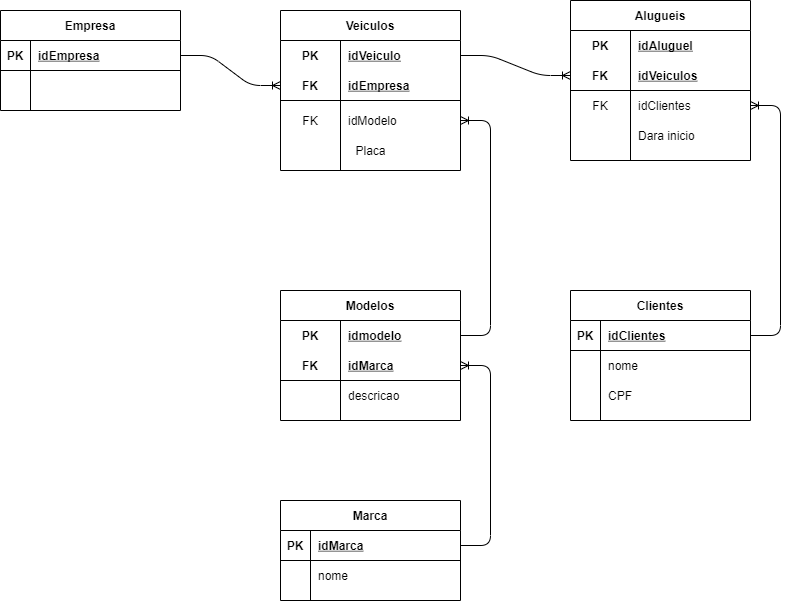

The diagram above was exported from draw.io. Its source (the exported page's mxGraphModel, read from the mxfile embedded in the PNG):
<mxGraphModel dx="1047" dy="811" grid="1" gridSize="10" guides="1" tooltips="1" connect="1" arrows="1" fold="1" page="1" pageScale="1" pageWidth="827" pageHeight="1169" math="0" shadow="0">
  <root>
    <mxCell id="0" />
    <mxCell id="1" parent="0" />
    <mxCell id="0FUBF5DgRr1HplpQokrU-28" value="Empresa" style="shape=table;startSize=30;container=1;collapsible=1;childLayout=tableLayout;fixedRows=1;rowLines=0;fontStyle=1;align=center;resizeLast=1;" vertex="1" parent="1">
      <mxGeometry x="30" y="280" width="180" height="100" as="geometry" />
    </mxCell>
    <mxCell id="0FUBF5DgRr1HplpQokrU-29" value="" style="shape=partialRectangle;collapsible=0;dropTarget=0;pointerEvents=0;fillColor=none;top=0;left=0;bottom=1;right=0;points=[[0,0.5],[1,0.5]];portConstraint=eastwest;" vertex="1" parent="0FUBF5DgRr1HplpQokrU-28">
      <mxGeometry y="30" width="180" height="30" as="geometry" />
    </mxCell>
    <mxCell id="0FUBF5DgRr1HplpQokrU-30" value="PK" style="shape=partialRectangle;connectable=0;fillColor=none;top=0;left=0;bottom=0;right=0;fontStyle=1;overflow=hidden;" vertex="1" parent="0FUBF5DgRr1HplpQokrU-29">
      <mxGeometry width="30" height="30" as="geometry">
        <mxRectangle width="30" height="30" as="alternateBounds" />
      </mxGeometry>
    </mxCell>
    <mxCell id="0FUBF5DgRr1HplpQokrU-31" value="idEmpresa" style="shape=partialRectangle;connectable=0;fillColor=none;top=0;left=0;bottom=0;right=0;align=left;spacingLeft=6;fontStyle=5;overflow=hidden;" vertex="1" parent="0FUBF5DgRr1HplpQokrU-29">
      <mxGeometry x="30" width="150" height="30" as="geometry">
        <mxRectangle width="150" height="30" as="alternateBounds" />
      </mxGeometry>
    </mxCell>
    <mxCell id="0FUBF5DgRr1HplpQokrU-32" value="" style="shape=partialRectangle;collapsible=0;dropTarget=0;pointerEvents=0;fillColor=none;top=0;left=0;bottom=0;right=0;points=[[0,0.5],[1,0.5]];portConstraint=eastwest;" vertex="1" parent="0FUBF5DgRr1HplpQokrU-28">
      <mxGeometry y="60" width="180" height="30" as="geometry" />
    </mxCell>
    <mxCell id="0FUBF5DgRr1HplpQokrU-33" value="" style="shape=partialRectangle;connectable=0;fillColor=none;top=0;left=0;bottom=0;right=0;editable=1;overflow=hidden;" vertex="1" parent="0FUBF5DgRr1HplpQokrU-32">
      <mxGeometry width="30" height="30" as="geometry">
        <mxRectangle width="30" height="30" as="alternateBounds" />
      </mxGeometry>
    </mxCell>
    <mxCell id="0FUBF5DgRr1HplpQokrU-34" value="" style="shape=partialRectangle;connectable=0;fillColor=none;top=0;left=0;bottom=0;right=0;align=left;spacingLeft=6;overflow=hidden;" vertex="1" parent="0FUBF5DgRr1HplpQokrU-32">
      <mxGeometry x="30" width="150" height="30" as="geometry">
        <mxRectangle width="150" height="30" as="alternateBounds" />
      </mxGeometry>
    </mxCell>
    <mxCell id="0FUBF5DgRr1HplpQokrU-170" value="Veiculos" style="shape=table;startSize=30;container=1;collapsible=1;childLayout=tableLayout;fixedRows=1;rowLines=0;fontStyle=1;align=center;resizeLast=1;" vertex="1" parent="1">
      <mxGeometry x="310" y="280" width="180" height="160" as="geometry" />
    </mxCell>
    <mxCell id="0FUBF5DgRr1HplpQokrU-171" value="" style="shape=partialRectangle;collapsible=0;dropTarget=0;pointerEvents=0;fillColor=none;top=0;left=0;bottom=0;right=0;points=[[0,0.5],[1,0.5]];portConstraint=eastwest;" vertex="1" parent="0FUBF5DgRr1HplpQokrU-170">
      <mxGeometry y="30" width="180" height="30" as="geometry" />
    </mxCell>
    <mxCell id="0FUBF5DgRr1HplpQokrU-172" value="PK" style="shape=partialRectangle;connectable=0;fillColor=none;top=0;left=0;bottom=0;right=0;fontStyle=1;overflow=hidden;" vertex="1" parent="0FUBF5DgRr1HplpQokrU-171">
      <mxGeometry width="60" height="30" as="geometry">
        <mxRectangle width="60" height="30" as="alternateBounds" />
      </mxGeometry>
    </mxCell>
    <mxCell id="0FUBF5DgRr1HplpQokrU-173" value="idVeiculo" style="shape=partialRectangle;connectable=0;fillColor=none;top=0;left=0;bottom=0;right=0;align=left;spacingLeft=6;fontStyle=5;overflow=hidden;" vertex="1" parent="0FUBF5DgRr1HplpQokrU-171">
      <mxGeometry x="60" width="120" height="30" as="geometry">
        <mxRectangle width="120" height="30" as="alternateBounds" />
      </mxGeometry>
    </mxCell>
    <mxCell id="0FUBF5DgRr1HplpQokrU-174" value="" style="shape=partialRectangle;collapsible=0;dropTarget=0;pointerEvents=0;fillColor=none;top=0;left=0;bottom=1;right=0;points=[[0,0.5],[1,0.5]];portConstraint=eastwest;" vertex="1" parent="0FUBF5DgRr1HplpQokrU-170">
      <mxGeometry y="60" width="180" height="30" as="geometry" />
    </mxCell>
    <mxCell id="0FUBF5DgRr1HplpQokrU-175" value="FK" style="shape=partialRectangle;connectable=0;fillColor=none;top=0;left=0;bottom=0;right=0;fontStyle=1;overflow=hidden;" vertex="1" parent="0FUBF5DgRr1HplpQokrU-174">
      <mxGeometry width="60" height="30" as="geometry">
        <mxRectangle width="60" height="30" as="alternateBounds" />
      </mxGeometry>
    </mxCell>
    <mxCell id="0FUBF5DgRr1HplpQokrU-176" value="idEmpresa" style="shape=partialRectangle;connectable=0;fillColor=none;top=0;left=0;bottom=0;right=0;align=left;spacingLeft=6;fontStyle=5;overflow=hidden;" vertex="1" parent="0FUBF5DgRr1HplpQokrU-174">
      <mxGeometry x="60" width="120" height="30" as="geometry">
        <mxRectangle width="120" height="30" as="alternateBounds" />
      </mxGeometry>
    </mxCell>
    <mxCell id="0FUBF5DgRr1HplpQokrU-177" value="" style="shape=partialRectangle;collapsible=0;dropTarget=0;pointerEvents=0;fillColor=none;top=0;left=0;bottom=0;right=0;points=[[0,0.5],[1,0.5]];portConstraint=eastwest;" vertex="1" parent="0FUBF5DgRr1HplpQokrU-170">
      <mxGeometry y="90" width="180" height="40" as="geometry" />
    </mxCell>
    <mxCell id="0FUBF5DgRr1HplpQokrU-178" value="FK" style="shape=partialRectangle;connectable=0;fillColor=none;top=0;left=0;bottom=0;right=0;editable=1;overflow=hidden;" vertex="1" parent="0FUBF5DgRr1HplpQokrU-177">
      <mxGeometry width="60" height="40" as="geometry">
        <mxRectangle width="60" height="40" as="alternateBounds" />
      </mxGeometry>
    </mxCell>
    <mxCell id="0FUBF5DgRr1HplpQokrU-179" value="idModelo" style="shape=partialRectangle;connectable=0;fillColor=none;top=0;left=0;bottom=0;right=0;align=left;spacingLeft=6;overflow=hidden;" vertex="1" parent="0FUBF5DgRr1HplpQokrU-177">
      <mxGeometry x="60" width="120" height="40" as="geometry">
        <mxRectangle width="120" height="40" as="alternateBounds" />
      </mxGeometry>
    </mxCell>
    <mxCell id="0FUBF5DgRr1HplpQokrU-183" value="Placa" style="text;html=1;align=center;verticalAlign=middle;resizable=0;points=[];autosize=1;strokeColor=none;fillColor=none;" vertex="1" parent="1">
      <mxGeometry x="375" y="410" width="50" height="20" as="geometry" />
    </mxCell>
    <mxCell id="0FUBF5DgRr1HplpQokrU-184" value="Modelos" style="shape=table;startSize=30;container=1;collapsible=1;childLayout=tableLayout;fixedRows=1;rowLines=0;fontStyle=1;align=center;resizeLast=1;" vertex="1" parent="1">
      <mxGeometry x="310" y="560" width="180" height="130" as="geometry" />
    </mxCell>
    <mxCell id="0FUBF5DgRr1HplpQokrU-185" value="" style="shape=partialRectangle;collapsible=0;dropTarget=0;pointerEvents=0;fillColor=none;top=0;left=0;bottom=0;right=0;points=[[0,0.5],[1,0.5]];portConstraint=eastwest;" vertex="1" parent="0FUBF5DgRr1HplpQokrU-184">
      <mxGeometry y="30" width="180" height="30" as="geometry" />
    </mxCell>
    <mxCell id="0FUBF5DgRr1HplpQokrU-186" value="PK" style="shape=partialRectangle;connectable=0;fillColor=none;top=0;left=0;bottom=0;right=0;fontStyle=1;overflow=hidden;" vertex="1" parent="0FUBF5DgRr1HplpQokrU-185">
      <mxGeometry width="60" height="30" as="geometry">
        <mxRectangle width="60" height="30" as="alternateBounds" />
      </mxGeometry>
    </mxCell>
    <mxCell id="0FUBF5DgRr1HplpQokrU-187" value="idmodelo" style="shape=partialRectangle;connectable=0;fillColor=none;top=0;left=0;bottom=0;right=0;align=left;spacingLeft=6;fontStyle=5;overflow=hidden;" vertex="1" parent="0FUBF5DgRr1HplpQokrU-185">
      <mxGeometry x="60" width="120" height="30" as="geometry">
        <mxRectangle width="120" height="30" as="alternateBounds" />
      </mxGeometry>
    </mxCell>
    <mxCell id="0FUBF5DgRr1HplpQokrU-188" value="" style="shape=partialRectangle;collapsible=0;dropTarget=0;pointerEvents=0;fillColor=none;top=0;left=0;bottom=1;right=0;points=[[0,0.5],[1,0.5]];portConstraint=eastwest;" vertex="1" parent="0FUBF5DgRr1HplpQokrU-184">
      <mxGeometry y="60" width="180" height="30" as="geometry" />
    </mxCell>
    <mxCell id="0FUBF5DgRr1HplpQokrU-189" value="FK" style="shape=partialRectangle;connectable=0;fillColor=none;top=0;left=0;bottom=0;right=0;fontStyle=1;overflow=hidden;" vertex="1" parent="0FUBF5DgRr1HplpQokrU-188">
      <mxGeometry width="60" height="30" as="geometry">
        <mxRectangle width="60" height="30" as="alternateBounds" />
      </mxGeometry>
    </mxCell>
    <mxCell id="0FUBF5DgRr1HplpQokrU-190" value="idMarca" style="shape=partialRectangle;connectable=0;fillColor=none;top=0;left=0;bottom=0;right=0;align=left;spacingLeft=6;fontStyle=5;overflow=hidden;" vertex="1" parent="0FUBF5DgRr1HplpQokrU-188">
      <mxGeometry x="60" width="120" height="30" as="geometry">
        <mxRectangle width="120" height="30" as="alternateBounds" />
      </mxGeometry>
    </mxCell>
    <mxCell id="0FUBF5DgRr1HplpQokrU-191" value="" style="shape=partialRectangle;collapsible=0;dropTarget=0;pointerEvents=0;fillColor=none;top=0;left=0;bottom=0;right=0;points=[[0,0.5],[1,0.5]];portConstraint=eastwest;" vertex="1" parent="0FUBF5DgRr1HplpQokrU-184">
      <mxGeometry y="90" width="180" height="30" as="geometry" />
    </mxCell>
    <mxCell id="0FUBF5DgRr1HplpQokrU-192" value="" style="shape=partialRectangle;connectable=0;fillColor=none;top=0;left=0;bottom=0;right=0;editable=1;overflow=hidden;" vertex="1" parent="0FUBF5DgRr1HplpQokrU-191">
      <mxGeometry width="60" height="30" as="geometry">
        <mxRectangle width="60" height="30" as="alternateBounds" />
      </mxGeometry>
    </mxCell>
    <mxCell id="0FUBF5DgRr1HplpQokrU-193" value="descricao" style="shape=partialRectangle;connectable=0;fillColor=none;top=0;left=0;bottom=0;right=0;align=left;spacingLeft=6;overflow=hidden;" vertex="1" parent="0FUBF5DgRr1HplpQokrU-191">
      <mxGeometry x="60" width="120" height="30" as="geometry">
        <mxRectangle width="120" height="30" as="alternateBounds" />
      </mxGeometry>
    </mxCell>
    <mxCell id="0FUBF5DgRr1HplpQokrU-210" value="Marca" style="shape=table;startSize=30;container=1;collapsible=1;childLayout=tableLayout;fixedRows=1;rowLines=0;fontStyle=1;align=center;resizeLast=1;" vertex="1" parent="1">
      <mxGeometry x="310" y="770" width="180" height="100" as="geometry" />
    </mxCell>
    <mxCell id="0FUBF5DgRr1HplpQokrU-211" value="" style="shape=partialRectangle;collapsible=0;dropTarget=0;pointerEvents=0;fillColor=none;top=0;left=0;bottom=1;right=0;points=[[0,0.5],[1,0.5]];portConstraint=eastwest;" vertex="1" parent="0FUBF5DgRr1HplpQokrU-210">
      <mxGeometry y="30" width="180" height="30" as="geometry" />
    </mxCell>
    <mxCell id="0FUBF5DgRr1HplpQokrU-212" value="PK" style="shape=partialRectangle;connectable=0;fillColor=none;top=0;left=0;bottom=0;right=0;fontStyle=1;overflow=hidden;" vertex="1" parent="0FUBF5DgRr1HplpQokrU-211">
      <mxGeometry width="30" height="30" as="geometry">
        <mxRectangle width="30" height="30" as="alternateBounds" />
      </mxGeometry>
    </mxCell>
    <mxCell id="0FUBF5DgRr1HplpQokrU-213" value="idMarca" style="shape=partialRectangle;connectable=0;fillColor=none;top=0;left=0;bottom=0;right=0;align=left;spacingLeft=6;fontStyle=5;overflow=hidden;" vertex="1" parent="0FUBF5DgRr1HplpQokrU-211">
      <mxGeometry x="30" width="150" height="30" as="geometry">
        <mxRectangle width="150" height="30" as="alternateBounds" />
      </mxGeometry>
    </mxCell>
    <mxCell id="0FUBF5DgRr1HplpQokrU-220" value="" style="shape=partialRectangle;collapsible=0;dropTarget=0;pointerEvents=0;fillColor=none;top=0;left=0;bottom=0;right=0;points=[[0,0.5],[1,0.5]];portConstraint=eastwest;" vertex="1" parent="0FUBF5DgRr1HplpQokrU-210">
      <mxGeometry y="60" width="180" height="30" as="geometry" />
    </mxCell>
    <mxCell id="0FUBF5DgRr1HplpQokrU-221" value="" style="shape=partialRectangle;connectable=0;fillColor=none;top=0;left=0;bottom=0;right=0;editable=1;overflow=hidden;" vertex="1" parent="0FUBF5DgRr1HplpQokrU-220">
      <mxGeometry width="30" height="30" as="geometry">
        <mxRectangle width="30" height="30" as="alternateBounds" />
      </mxGeometry>
    </mxCell>
    <mxCell id="0FUBF5DgRr1HplpQokrU-222" value="nome" style="shape=partialRectangle;connectable=0;fillColor=none;top=0;left=0;bottom=0;right=0;align=left;spacingLeft=6;overflow=hidden;" vertex="1" parent="0FUBF5DgRr1HplpQokrU-220">
      <mxGeometry x="30" width="150" height="30" as="geometry">
        <mxRectangle width="150" height="30" as="alternateBounds" />
      </mxGeometry>
    </mxCell>
    <mxCell id="0FUBF5DgRr1HplpQokrU-223" value="Alugueis" style="shape=table;startSize=30;container=1;collapsible=1;childLayout=tableLayout;fixedRows=1;rowLines=0;fontStyle=1;align=center;resizeLast=1;" vertex="1" parent="1">
      <mxGeometry x="600" y="270" width="180" height="160" as="geometry" />
    </mxCell>
    <mxCell id="0FUBF5DgRr1HplpQokrU-224" value="" style="shape=partialRectangle;collapsible=0;dropTarget=0;pointerEvents=0;fillColor=none;top=0;left=0;bottom=0;right=0;points=[[0,0.5],[1,0.5]];portConstraint=eastwest;" vertex="1" parent="0FUBF5DgRr1HplpQokrU-223">
      <mxGeometry y="30" width="180" height="30" as="geometry" />
    </mxCell>
    <mxCell id="0FUBF5DgRr1HplpQokrU-225" value="PK" style="shape=partialRectangle;connectable=0;fillColor=none;top=0;left=0;bottom=0;right=0;fontStyle=1;overflow=hidden;" vertex="1" parent="0FUBF5DgRr1HplpQokrU-224">
      <mxGeometry width="60" height="30" as="geometry">
        <mxRectangle width="60" height="30" as="alternateBounds" />
      </mxGeometry>
    </mxCell>
    <mxCell id="0FUBF5DgRr1HplpQokrU-226" value="idAluguel" style="shape=partialRectangle;connectable=0;fillColor=none;top=0;left=0;bottom=0;right=0;align=left;spacingLeft=6;fontStyle=5;overflow=hidden;" vertex="1" parent="0FUBF5DgRr1HplpQokrU-224">
      <mxGeometry x="60" width="120" height="30" as="geometry">
        <mxRectangle width="120" height="30" as="alternateBounds" />
      </mxGeometry>
    </mxCell>
    <mxCell id="0FUBF5DgRr1HplpQokrU-227" value="" style="shape=partialRectangle;collapsible=0;dropTarget=0;pointerEvents=0;fillColor=none;top=0;left=0;bottom=1;right=0;points=[[0,0.5],[1,0.5]];portConstraint=eastwest;" vertex="1" parent="0FUBF5DgRr1HplpQokrU-223">
      <mxGeometry y="60" width="180" height="30" as="geometry" />
    </mxCell>
    <mxCell id="0FUBF5DgRr1HplpQokrU-228" value="FK" style="shape=partialRectangle;connectable=0;fillColor=none;top=0;left=0;bottom=0;right=0;fontStyle=1;overflow=hidden;" vertex="1" parent="0FUBF5DgRr1HplpQokrU-227">
      <mxGeometry width="60" height="30" as="geometry">
        <mxRectangle width="60" height="30" as="alternateBounds" />
      </mxGeometry>
    </mxCell>
    <mxCell id="0FUBF5DgRr1HplpQokrU-229" value="idVeiculos" style="shape=partialRectangle;connectable=0;fillColor=none;top=0;left=0;bottom=0;right=0;align=left;spacingLeft=6;fontStyle=5;overflow=hidden;" vertex="1" parent="0FUBF5DgRr1HplpQokrU-227">
      <mxGeometry x="60" width="120" height="30" as="geometry">
        <mxRectangle width="120" height="30" as="alternateBounds" />
      </mxGeometry>
    </mxCell>
    <mxCell id="0FUBF5DgRr1HplpQokrU-230" value="" style="shape=partialRectangle;collapsible=0;dropTarget=0;pointerEvents=0;fillColor=none;top=0;left=0;bottom=0;right=0;points=[[0,0.5],[1,0.5]];portConstraint=eastwest;" vertex="1" parent="0FUBF5DgRr1HplpQokrU-223">
      <mxGeometry y="90" width="180" height="30" as="geometry" />
    </mxCell>
    <mxCell id="0FUBF5DgRr1HplpQokrU-231" value="FK" style="shape=partialRectangle;connectable=0;fillColor=none;top=0;left=0;bottom=0;right=0;editable=1;overflow=hidden;" vertex="1" parent="0FUBF5DgRr1HplpQokrU-230">
      <mxGeometry width="60" height="30" as="geometry">
        <mxRectangle width="60" height="30" as="alternateBounds" />
      </mxGeometry>
    </mxCell>
    <mxCell id="0FUBF5DgRr1HplpQokrU-232" value="idClientes" style="shape=partialRectangle;connectable=0;fillColor=none;top=0;left=0;bottom=0;right=0;align=left;spacingLeft=6;overflow=hidden;" vertex="1" parent="0FUBF5DgRr1HplpQokrU-230">
      <mxGeometry x="60" width="120" height="30" as="geometry">
        <mxRectangle width="120" height="30" as="alternateBounds" />
      </mxGeometry>
    </mxCell>
    <mxCell id="0FUBF5DgRr1HplpQokrU-233" value="" style="shape=partialRectangle;collapsible=0;dropTarget=0;pointerEvents=0;fillColor=none;top=0;left=0;bottom=0;right=0;points=[[0,0.5],[1,0.5]];portConstraint=eastwest;" vertex="1" parent="0FUBF5DgRr1HplpQokrU-223">
      <mxGeometry y="120" width="180" height="30" as="geometry" />
    </mxCell>
    <mxCell id="0FUBF5DgRr1HplpQokrU-234" value="" style="shape=partialRectangle;connectable=0;fillColor=none;top=0;left=0;bottom=0;right=0;editable=1;overflow=hidden;" vertex="1" parent="0FUBF5DgRr1HplpQokrU-233">
      <mxGeometry width="60" height="30" as="geometry">
        <mxRectangle width="60" height="30" as="alternateBounds" />
      </mxGeometry>
    </mxCell>
    <mxCell id="0FUBF5DgRr1HplpQokrU-235" value="Dara inicio" style="shape=partialRectangle;connectable=0;fillColor=none;top=0;left=0;bottom=0;right=0;align=left;spacingLeft=6;overflow=hidden;" vertex="1" parent="0FUBF5DgRr1HplpQokrU-233">
      <mxGeometry x="60" width="120" height="30" as="geometry">
        <mxRectangle width="120" height="30" as="alternateBounds" />
      </mxGeometry>
    </mxCell>
    <mxCell id="0FUBF5DgRr1HplpQokrU-236" value="Clientes" style="shape=table;startSize=30;container=1;collapsible=1;childLayout=tableLayout;fixedRows=1;rowLines=0;fontStyle=1;align=center;resizeLast=1;" vertex="1" parent="1">
      <mxGeometry x="600" y="560" width="180" height="130" as="geometry" />
    </mxCell>
    <mxCell id="0FUBF5DgRr1HplpQokrU-237" value="" style="shape=partialRectangle;collapsible=0;dropTarget=0;pointerEvents=0;fillColor=none;top=0;left=0;bottom=1;right=0;points=[[0,0.5],[1,0.5]];portConstraint=eastwest;" vertex="1" parent="0FUBF5DgRr1HplpQokrU-236">
      <mxGeometry y="30" width="180" height="30" as="geometry" />
    </mxCell>
    <mxCell id="0FUBF5DgRr1HplpQokrU-238" value="PK" style="shape=partialRectangle;connectable=0;fillColor=none;top=0;left=0;bottom=0;right=0;fontStyle=1;overflow=hidden;" vertex="1" parent="0FUBF5DgRr1HplpQokrU-237">
      <mxGeometry width="30" height="30" as="geometry">
        <mxRectangle width="30" height="30" as="alternateBounds" />
      </mxGeometry>
    </mxCell>
    <mxCell id="0FUBF5DgRr1HplpQokrU-239" value="idClientes" style="shape=partialRectangle;connectable=0;fillColor=none;top=0;left=0;bottom=0;right=0;align=left;spacingLeft=6;fontStyle=5;overflow=hidden;" vertex="1" parent="0FUBF5DgRr1HplpQokrU-237">
      <mxGeometry x="30" width="150" height="30" as="geometry">
        <mxRectangle width="150" height="30" as="alternateBounds" />
      </mxGeometry>
    </mxCell>
    <mxCell id="0FUBF5DgRr1HplpQokrU-240" value="" style="shape=partialRectangle;collapsible=0;dropTarget=0;pointerEvents=0;fillColor=none;top=0;left=0;bottom=0;right=0;points=[[0,0.5],[1,0.5]];portConstraint=eastwest;" vertex="1" parent="0FUBF5DgRr1HplpQokrU-236">
      <mxGeometry y="60" width="180" height="30" as="geometry" />
    </mxCell>
    <mxCell id="0FUBF5DgRr1HplpQokrU-241" value="" style="shape=partialRectangle;connectable=0;fillColor=none;top=0;left=0;bottom=0;right=0;editable=1;overflow=hidden;" vertex="1" parent="0FUBF5DgRr1HplpQokrU-240">
      <mxGeometry width="30" height="30" as="geometry">
        <mxRectangle width="30" height="30" as="alternateBounds" />
      </mxGeometry>
    </mxCell>
    <mxCell id="0FUBF5DgRr1HplpQokrU-242" value="nome" style="shape=partialRectangle;connectable=0;fillColor=none;top=0;left=0;bottom=0;right=0;align=left;spacingLeft=6;overflow=hidden;" vertex="1" parent="0FUBF5DgRr1HplpQokrU-240">
      <mxGeometry x="30" width="150" height="30" as="geometry">
        <mxRectangle width="150" height="30" as="alternateBounds" />
      </mxGeometry>
    </mxCell>
    <mxCell id="0FUBF5DgRr1HplpQokrU-243" value="" style="shape=partialRectangle;collapsible=0;dropTarget=0;pointerEvents=0;fillColor=none;top=0;left=0;bottom=0;right=0;points=[[0,0.5],[1,0.5]];portConstraint=eastwest;" vertex="1" parent="0FUBF5DgRr1HplpQokrU-236">
      <mxGeometry y="90" width="180" height="30" as="geometry" />
    </mxCell>
    <mxCell id="0FUBF5DgRr1HplpQokrU-244" value="" style="shape=partialRectangle;connectable=0;fillColor=none;top=0;left=0;bottom=0;right=0;editable=1;overflow=hidden;" vertex="1" parent="0FUBF5DgRr1HplpQokrU-243">
      <mxGeometry width="30" height="30" as="geometry">
        <mxRectangle width="30" height="30" as="alternateBounds" />
      </mxGeometry>
    </mxCell>
    <mxCell id="0FUBF5DgRr1HplpQokrU-245" value="CPF" style="shape=partialRectangle;connectable=0;fillColor=none;top=0;left=0;bottom=0;right=0;align=left;spacingLeft=6;overflow=hidden;" vertex="1" parent="0FUBF5DgRr1HplpQokrU-243">
      <mxGeometry x="30" width="150" height="30" as="geometry">
        <mxRectangle width="150" height="30" as="alternateBounds" />
      </mxGeometry>
    </mxCell>
    <mxCell id="0FUBF5DgRr1HplpQokrU-249" value="" style="edgeStyle=entityRelationEdgeStyle;fontSize=12;html=1;endArrow=ERoneToMany;" edge="1" parent="1" source="0FUBF5DgRr1HplpQokrU-29" target="0FUBF5DgRr1HplpQokrU-174">
      <mxGeometry width="100" height="100" relative="1" as="geometry">
        <mxPoint x="120" y="580" as="sourcePoint" />
        <mxPoint x="220" y="480" as="targetPoint" />
      </mxGeometry>
    </mxCell>
    <mxCell id="0FUBF5DgRr1HplpQokrU-250" value="" style="edgeStyle=entityRelationEdgeStyle;fontSize=12;html=1;endArrow=ERoneToMany;" edge="1" parent="1" source="0FUBF5DgRr1HplpQokrU-185" target="0FUBF5DgRr1HplpQokrU-177">
      <mxGeometry width="100" height="100" relative="1" as="geometry">
        <mxPoint x="130" y="620" as="sourcePoint" />
        <mxPoint x="230" y="520" as="targetPoint" />
      </mxGeometry>
    </mxCell>
    <mxCell id="0FUBF5DgRr1HplpQokrU-251" value="" style="edgeStyle=entityRelationEdgeStyle;fontSize=12;html=1;endArrow=ERoneToMany;" edge="1" parent="1" source="0FUBF5DgRr1HplpQokrU-211" target="0FUBF5DgRr1HplpQokrU-188">
      <mxGeometry width="100" height="100" relative="1" as="geometry">
        <mxPoint x="240" y="1050" as="sourcePoint" />
        <mxPoint x="340" y="950" as="targetPoint" />
      </mxGeometry>
    </mxCell>
    <mxCell id="0FUBF5DgRr1HplpQokrU-252" value="" style="edgeStyle=entityRelationEdgeStyle;fontSize=12;html=1;endArrow=ERoneToMany;" edge="1" parent="1" source="0FUBF5DgRr1HplpQokrU-171" target="0FUBF5DgRr1HplpQokrU-227">
      <mxGeometry width="100" height="100" relative="1" as="geometry">
        <mxPoint x="530" y="570" as="sourcePoint" />
        <mxPoint x="630" y="470" as="targetPoint" />
      </mxGeometry>
    </mxCell>
    <mxCell id="0FUBF5DgRr1HplpQokrU-256" value="" style="edgeStyle=entityRelationEdgeStyle;fontSize=12;html=1;endArrow=ERoneToMany;" edge="1" parent="1" source="0FUBF5DgRr1HplpQokrU-237" target="0FUBF5DgRr1HplpQokrU-230">
      <mxGeometry width="100" height="100" relative="1" as="geometry">
        <mxPoint x="620" y="850" as="sourcePoint" />
        <mxPoint x="720" y="750" as="targetPoint" />
      </mxGeometry>
    </mxCell>
  </root>
</mxGraphModel>